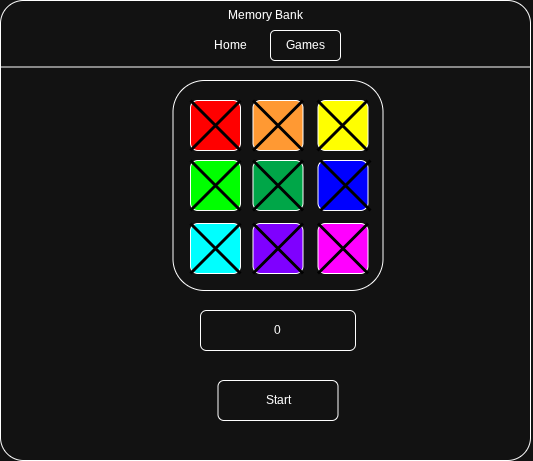

The diagram above was exported from draw.io. Its source (the exported page's mxGraphModel, read from the mxfile embedded in the PNG):
<mxGraphModel dx="1097" dy="592" grid="1" gridSize="10" guides="1" tooltips="1" connect="1" arrows="1" fold="1" page="1" pageScale="1" pageWidth="850" pageHeight="1100" math="0" shadow="0">
  <root>
    <mxCell id="0" />
    <mxCell id="1" parent="0" />
    <mxCell id="RKL5U7TSnNAi4UcIRvWj-45" value="" style="rounded=1;whiteSpace=wrap;html=1;arcSize=5;" parent="1" vertex="1">
      <mxGeometry x="80" y="120" width="530" height="460" as="geometry" />
    </mxCell>
    <mxCell id="RKL5U7TSnNAi4UcIRvWj-46" value="Memory Bank" style="text;html=1;whiteSpace=wrap;strokeColor=none;fillColor=none;align=center;verticalAlign=middle;rounded=0;" parent="1" vertex="1">
      <mxGeometry x="292.5" y="120" width="105" height="30" as="geometry" />
    </mxCell>
    <mxCell id="RKL5U7TSnNAi4UcIRvWj-47" value="Games" style="rounded=1;whiteSpace=wrap;html=1;" parent="1" vertex="1">
      <mxGeometry x="350" y="150" width="70" height="30" as="geometry" />
    </mxCell>
    <mxCell id="RKL5U7TSnNAi4UcIRvWj-48" value="Home" style="text;html=1;whiteSpace=wrap;strokeColor=none;fillColor=none;align=center;verticalAlign=middle;rounded=0;" parent="1" vertex="1">
      <mxGeometry x="280" y="150" width="60" height="30" as="geometry" />
    </mxCell>
    <mxCell id="RKL5U7TSnNAi4UcIRvWj-49" value="" style="endArrow=none;html=1;rounded=0;exitX=0;exitY=0.25;exitDx=0;exitDy=0;entryX=1;entryY=0.25;entryDx=0;entryDy=0;" parent="1" edge="1">
      <mxGeometry width="50" height="50" relative="1" as="geometry">
        <mxPoint x="80" y="186.5" as="sourcePoint" />
        <mxPoint x="610" y="186.5" as="targetPoint" />
      </mxGeometry>
    </mxCell>
    <mxCell id="RKL5U7TSnNAi4UcIRvWj-50" value="" style="rounded=1;whiteSpace=wrap;html=1;" parent="1" vertex="1">
      <mxGeometry x="252.5" y="200" width="210" height="210" as="geometry" />
    </mxCell>
    <mxCell id="RKL5U7TSnNAi4UcIRvWj-51" value="" style="rounded=1;whiteSpace=wrap;html=1;fillColor=light-dark(#FFFFFF,#FF0000);fontColor=light-dark(#000000,#000000);fontStyle=1;fontSize=20;" parent="1" vertex="1">
      <mxGeometry x="270" y="220" width="50" height="50" as="geometry" />
    </mxCell>
    <mxCell id="RKL5U7TSnNAi4UcIRvWj-52" value="" style="rounded=1;whiteSpace=wrap;html=1;fillColor=light-dark(#FFFFFF,#FF9933);fontColor=light-dark(#000000,#000000);fontStyle=1;fontSize=20;" parent="1" vertex="1">
      <mxGeometry x="332.5" y="220" width="50" height="50" as="geometry" />
    </mxCell>
    <mxCell id="RKL5U7TSnNAi4UcIRvWj-53" value="Start" style="rounded=1;whiteSpace=wrap;html=1;" parent="1" vertex="1">
      <mxGeometry x="297.5" y="500" width="120" height="40" as="geometry" />
    </mxCell>
    <mxCell id="RKL5U7TSnNAi4UcIRvWj-54" value="0" style="rounded=1;whiteSpace=wrap;html=1;" parent="1" vertex="1">
      <mxGeometry x="280" y="430" width="155" height="40" as="geometry" />
    </mxCell>
    <mxCell id="RKL5U7TSnNAi4UcIRvWj-55" value="" style="rounded=1;whiteSpace=wrap;html=1;fillColor=light-dark(#FFFFFF,#FFFF00);fontColor=light-dark(#000000,#000000);fontStyle=1;fontSize=20;" parent="1" vertex="1">
      <mxGeometry x="397.5" y="220" width="50" height="50" as="geometry" />
    </mxCell>
    <mxCell id="RKL5U7TSnNAi4UcIRvWj-56" value="" style="rounded=1;whiteSpace=wrap;html=1;fillColor=light-dark(#FFFFFF,#00FF00);fontColor=light-dark(#000000,#000000);fontStyle=1;fontSize=20;" parent="1" vertex="1">
      <mxGeometry x="270" y="280" width="50" height="50" as="geometry" />
    </mxCell>
    <mxCell id="RKL5U7TSnNAi4UcIRvWj-57" value="" style="rounded=1;whiteSpace=wrap;html=1;fillColor=light-dark(#FFFFFF,#00A648);fontColor=light-dark(#000000,#000000);fontStyle=1;fontSize=20;" parent="1" vertex="1">
      <mxGeometry x="332.5" y="280" width="50" height="50" as="geometry" />
    </mxCell>
    <mxCell id="RKL5U7TSnNAi4UcIRvWj-58" value="" style="rounded=1;whiteSpace=wrap;html=1;fillColor=light-dark(#FFFFFF,#0000FF);fontColor=light-dark(#000000,#000000);fontStyle=1;fontSize=20;" parent="1" vertex="1">
      <mxGeometry x="397.5" y="280" width="50" height="50" as="geometry" />
    </mxCell>
    <mxCell id="RKL5U7TSnNAi4UcIRvWj-59" value="" style="rounded=1;whiteSpace=wrap;html=1;fillColor=light-dark(#FFFFFF,#00FFFF);fontColor=light-dark(#000000,#000000);fontStyle=1;fontSize=20;" parent="1" vertex="1">
      <mxGeometry x="270" y="343" width="50" height="50" as="geometry" />
    </mxCell>
    <mxCell id="RKL5U7TSnNAi4UcIRvWj-60" value="" style="rounded=1;whiteSpace=wrap;html=1;fillColor=light-dark(#FFFFFF,#7F00FF);fontColor=light-dark(#000000,#000000);fontStyle=1;fontSize=20;" parent="1" vertex="1">
      <mxGeometry x="332.5" y="343" width="50" height="50" as="geometry" />
    </mxCell>
    <mxCell id="RKL5U7TSnNAi4UcIRvWj-61" value="" style="rounded=1;whiteSpace=wrap;html=1;fillColor=light-dark(#FFFFFF,#FF00FF);fontColor=light-dark(#000000,#000000);fontStyle=1;fontSize=20;" parent="1" vertex="1">
      <mxGeometry x="397.5" y="343" width="50" height="50" as="geometry" />
    </mxCell>
    <mxCell id="RKL5U7TSnNAi4UcIRvWj-147" value="" style="shape=umlDestroy;whiteSpace=wrap;html=1;strokeWidth=3;targetShapes=umlLifeline;fillColor=light-dark(#000000,#000000);strokeColor=light-dark(#000000,#000000);" parent="1" vertex="1">
      <mxGeometry x="270" y="220" width="50" height="50" as="geometry" />
    </mxCell>
    <mxCell id="RKL5U7TSnNAi4UcIRvWj-148" value="" style="shape=umlDestroy;whiteSpace=wrap;html=1;strokeWidth=3;targetShapes=umlLifeline;fillColor=light-dark(#000000,#000000);strokeColor=light-dark(#000000,#000000);" parent="1" vertex="1">
      <mxGeometry x="332.5" y="220" width="50" height="50" as="geometry" />
    </mxCell>
    <mxCell id="RKL5U7TSnNAi4UcIRvWj-149" value="" style="shape=umlDestroy;whiteSpace=wrap;html=1;strokeWidth=3;targetShapes=umlLifeline;fillColor=light-dark(#000000,#000000);strokeColor=light-dark(#000000,#000000);" parent="1" vertex="1">
      <mxGeometry x="397" y="220" width="50" height="50" as="geometry" />
    </mxCell>
    <mxCell id="RKL5U7TSnNAi4UcIRvWj-153" value="" style="shape=umlDestroy;whiteSpace=wrap;html=1;strokeWidth=3;targetShapes=umlLifeline;fillColor=light-dark(#000000,#000000);strokeColor=light-dark(#000000,#000000);" parent="1" vertex="1">
      <mxGeometry x="270" y="280" width="50" height="50" as="geometry" />
    </mxCell>
    <mxCell id="RKL5U7TSnNAi4UcIRvWj-154" value="" style="shape=umlDestroy;whiteSpace=wrap;html=1;strokeWidth=3;targetShapes=umlLifeline;fillColor=light-dark(#000000,#000000);strokeColor=light-dark(#000000,#000000);" parent="1" vertex="1">
      <mxGeometry x="332.5" y="280" width="50" height="50" as="geometry" />
    </mxCell>
    <mxCell id="RKL5U7TSnNAi4UcIRvWj-155" value="" style="shape=umlDestroy;whiteSpace=wrap;html=1;strokeWidth=3;targetShapes=umlLifeline;fillColor=light-dark(#000000,#000000);strokeColor=light-dark(#000000,#000000);" parent="1" vertex="1">
      <mxGeometry x="400" y="280" width="50" height="50" as="geometry" />
    </mxCell>
    <mxCell id="RKL5U7TSnNAi4UcIRvWj-156" value="" style="shape=umlDestroy;whiteSpace=wrap;html=1;strokeWidth=3;targetShapes=umlLifeline;fillColor=light-dark(#000000,#000000);strokeColor=light-dark(#000000,#000000);" parent="1" vertex="1">
      <mxGeometry x="270" y="343" width="50" height="50" as="geometry" />
    </mxCell>
    <mxCell id="RKL5U7TSnNAi4UcIRvWj-157" value="" style="shape=umlDestroy;whiteSpace=wrap;html=1;strokeWidth=3;targetShapes=umlLifeline;fillColor=light-dark(#000000,#000000);strokeColor=light-dark(#000000,#000000);" parent="1" vertex="1">
      <mxGeometry x="332.5" y="343" width="50" height="50" as="geometry" />
    </mxCell>
    <mxCell id="RKL5U7TSnNAi4UcIRvWj-158" value="" style="shape=umlDestroy;whiteSpace=wrap;html=1;strokeWidth=3;targetShapes=umlLifeline;fillColor=light-dark(#000000,#000000);strokeColor=light-dark(#000000,#000000);" parent="1" vertex="1">
      <mxGeometry x="397.5" y="343" width="50" height="50" as="geometry" />
    </mxCell>
  </root>
</mxGraphModel>